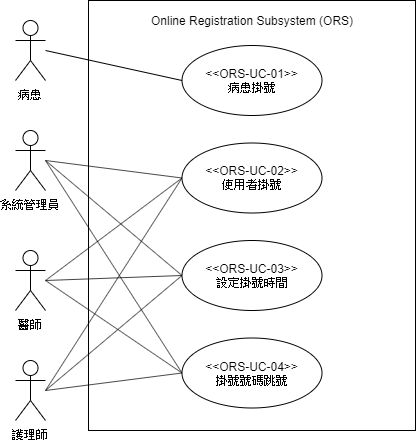

The diagram above was exported from draw.io. Its source (the exported page's mxGraphModel, read from the mxfile embedded in the PNG):
<mxGraphModel dx="971" dy="482" grid="1" gridSize="10" guides="1" tooltips="1" connect="1" arrows="1" fold="1" page="1" pageScale="1" pageWidth="827" pageHeight="1169" math="0" shadow="0">
  <root>
    <mxCell id="0" />
    <mxCell id="1" parent="0" />
    <mxCell id="NSenkkeXth7qmWTdpcBR-5" value="" style="html=1;" parent="1" vertex="1">
      <mxGeometry x="243" y="170" width="327" height="430" as="geometry" />
    </mxCell>
    <mxCell id="NSenkkeXth7qmWTdpcBR-1" value="系統管理員" style="shape=umlActor;verticalLabelPosition=bottom;labelBackgroundColor=#ffffff;verticalAlign=top;html=1;" parent="1" vertex="1">
      <mxGeometry x="170" y="300" width="30" height="60" as="geometry" />
    </mxCell>
    <mxCell id="NSenkkeXth7qmWTdpcBR-2" value="醫師" style="shape=umlActor;verticalLabelPosition=bottom;labelBackgroundColor=#ffffff;verticalAlign=top;html=1;" parent="1" vertex="1">
      <mxGeometry x="170" y="420" width="30" height="60" as="geometry" />
    </mxCell>
    <mxCell id="NSenkkeXth7qmWTdpcBR-3" value="護理師" style="shape=umlActor;verticalLabelPosition=bottom;labelBackgroundColor=#ffffff;verticalAlign=top;html=1;" parent="1" vertex="1">
      <mxGeometry x="170" y="530" width="30" height="60" as="geometry" />
    </mxCell>
    <mxCell id="NSenkkeXth7qmWTdpcBR-20" style="edgeStyle=none;rounded=0;orthogonalLoop=1;jettySize=auto;html=1;exitX=0;exitY=0.5;exitDx=0;exitDy=0;endArrow=none;endFill=0;fontSize=12;" parent="1" source="NSenkkeXth7qmWTdpcBR-8" edge="1">
      <mxGeometry relative="1" as="geometry">
        <mxPoint x="200" y="560" as="targetPoint" />
      </mxGeometry>
    </mxCell>
    <mxCell id="03wODMZAvoTUtdqx_VFK-11" style="rounded=0;orthogonalLoop=1;jettySize=auto;html=1;exitX=0;exitY=0.5;exitDx=0;exitDy=0;endArrow=none;endFill=0;" edge="1" parent="1" source="NSenkkeXth7qmWTdpcBR-6">
      <mxGeometry relative="1" as="geometry">
        <mxPoint x="200" y="220" as="targetPoint" />
      </mxGeometry>
    </mxCell>
    <mxCell id="NSenkkeXth7qmWTdpcBR-6" value="&lt;div&gt;&amp;lt;&amp;lt;ORS-UC-01&amp;gt;&amp;gt;&lt;/div&gt;&lt;div&gt;病患掛號&lt;/div&gt;" style="ellipse;whiteSpace=wrap;html=1;" parent="1" vertex="1">
      <mxGeometry x="336.5" y="215" width="140" height="70" as="geometry" />
    </mxCell>
    <mxCell id="NSenkkeXth7qmWTdpcBR-7" value="&lt;p class=&quot;MsoNormal&quot; style=&quot;margin-left: 24pt ; text-indent: -24pt ; font-size: 12px&quot;&gt;&lt;span lang=&quot;EN-US&quot; style=&quot;font-size: 12px&quot;&gt;Online Registration Subsystem (ORS)&lt;/span&gt;&lt;/p&gt;" style="text;html=1;align=center;verticalAlign=middle;resizable=0;points=[];;autosize=1;fontSize=12;" parent="1" vertex="1">
      <mxGeometry x="296.5" y="170" width="220" height="40" as="geometry" />
    </mxCell>
    <mxCell id="NSenkkeXth7qmWTdpcBR-13" style="rounded=0;orthogonalLoop=1;jettySize=auto;html=1;exitX=0;exitY=0.5;exitDx=0;exitDy=0;endArrow=none;endFill=0;fontSize=12;" parent="1" source="NSenkkeXth7qmWTdpcBR-8" edge="1">
      <mxGeometry relative="1" as="geometry">
        <mxPoint x="200" y="330" as="targetPoint" />
      </mxGeometry>
    </mxCell>
    <mxCell id="NSenkkeXth7qmWTdpcBR-17" style="edgeStyle=none;rounded=0;orthogonalLoop=1;jettySize=auto;html=1;exitX=0;exitY=0.5;exitDx=0;exitDy=0;endArrow=none;endFill=0;fontSize=12;" parent="1" source="NSenkkeXth7qmWTdpcBR-8" edge="1">
      <mxGeometry relative="1" as="geometry">
        <mxPoint x="200" y="450" as="targetPoint" />
      </mxGeometry>
    </mxCell>
    <mxCell id="NSenkkeXth7qmWTdpcBR-8" value="&lt;div&gt;&amp;lt;&amp;lt;ORS-UC-02&amp;gt;&amp;gt;&lt;span&gt;&lt;br&gt;使用者掛號&lt;/span&gt;&lt;/div&gt;" style="ellipse;whiteSpace=wrap;html=1;" parent="1" vertex="1">
      <mxGeometry x="336.5" y="312.5" width="140" height="70" as="geometry" />
    </mxCell>
    <mxCell id="NSenkkeXth7qmWTdpcBR-14" style="edgeStyle=none;rounded=0;orthogonalLoop=1;jettySize=auto;html=1;exitX=0;exitY=0.5;exitDx=0;exitDy=0;endArrow=none;endFill=0;fontSize=12;" parent="1" source="NSenkkeXth7qmWTdpcBR-9" edge="1">
      <mxGeometry relative="1" as="geometry">
        <mxPoint x="200" y="330" as="targetPoint" />
      </mxGeometry>
    </mxCell>
    <mxCell id="NSenkkeXth7qmWTdpcBR-18" style="edgeStyle=none;rounded=0;orthogonalLoop=1;jettySize=auto;html=1;exitX=0;exitY=0.5;exitDx=0;exitDy=0;endArrow=none;endFill=0;fontSize=12;" parent="1" source="NSenkkeXth7qmWTdpcBR-9" edge="1">
      <mxGeometry relative="1" as="geometry">
        <mxPoint x="200" y="450" as="targetPoint" />
      </mxGeometry>
    </mxCell>
    <mxCell id="NSenkkeXth7qmWTdpcBR-22" style="edgeStyle=none;rounded=0;orthogonalLoop=1;jettySize=auto;html=1;exitX=0;exitY=0.5;exitDx=0;exitDy=0;endArrow=none;endFill=0;fontSize=12;" parent="1" source="NSenkkeXth7qmWTdpcBR-9" edge="1">
      <mxGeometry relative="1" as="geometry">
        <mxPoint x="200" y="560" as="targetPoint" />
      </mxGeometry>
    </mxCell>
    <mxCell id="NSenkkeXth7qmWTdpcBR-9" value="&lt;div&gt;&amp;lt;&amp;lt;ORS-UC-03&amp;gt;&amp;gt;&lt;span&gt;&lt;br&gt;設定掛號時間&lt;/span&gt;&lt;br&gt;&lt;/div&gt;" style="ellipse;whiteSpace=wrap;html=1;" parent="1" vertex="1">
      <mxGeometry x="336.5" y="410" width="140" height="70" as="geometry" />
    </mxCell>
    <mxCell id="NSenkkeXth7qmWTdpcBR-15" style="edgeStyle=none;rounded=0;orthogonalLoop=1;jettySize=auto;html=1;exitX=0;exitY=0.5;exitDx=0;exitDy=0;endArrow=none;endFill=0;fontSize=12;" parent="1" source="NSenkkeXth7qmWTdpcBR-10" edge="1">
      <mxGeometry relative="1" as="geometry">
        <mxPoint x="200" y="330" as="targetPoint" />
      </mxGeometry>
    </mxCell>
    <mxCell id="NSenkkeXth7qmWTdpcBR-19" style="edgeStyle=none;rounded=0;orthogonalLoop=1;jettySize=auto;html=1;exitX=0;exitY=0.5;exitDx=0;exitDy=0;endArrow=none;endFill=0;fontSize=12;" parent="1" source="NSenkkeXth7qmWTdpcBR-10" edge="1">
      <mxGeometry relative="1" as="geometry">
        <mxPoint x="200" y="450" as="targetPoint" />
      </mxGeometry>
    </mxCell>
    <mxCell id="NSenkkeXth7qmWTdpcBR-23" style="edgeStyle=none;rounded=0;orthogonalLoop=1;jettySize=auto;html=1;exitX=0;exitY=0.5;exitDx=0;exitDy=0;endArrow=none;endFill=0;fontSize=12;" parent="1" source="NSenkkeXth7qmWTdpcBR-10" edge="1">
      <mxGeometry relative="1" as="geometry">
        <mxPoint x="200" y="560" as="targetPoint" />
      </mxGeometry>
    </mxCell>
    <mxCell id="NSenkkeXth7qmWTdpcBR-10" value="&lt;div&gt;&amp;lt;&amp;lt;ORS-UC-04&amp;gt;&amp;gt;&lt;span&gt;&lt;br&gt;掛號號碼跳號&lt;/span&gt;&lt;br&gt;&lt;/div&gt;" style="ellipse;whiteSpace=wrap;html=1;" parent="1" vertex="1">
      <mxGeometry x="336.5" y="507.5" width="140" height="70" as="geometry" />
    </mxCell>
    <mxCell id="03wODMZAvoTUtdqx_VFK-3" value="病患" style="shape=umlActor;verticalLabelPosition=bottom;labelBackgroundColor=#ffffff;verticalAlign=top;html=1;" vertex="1" parent="1">
      <mxGeometry x="170" y="190" width="30" height="60" as="geometry" />
    </mxCell>
  </root>
</mxGraphModel>